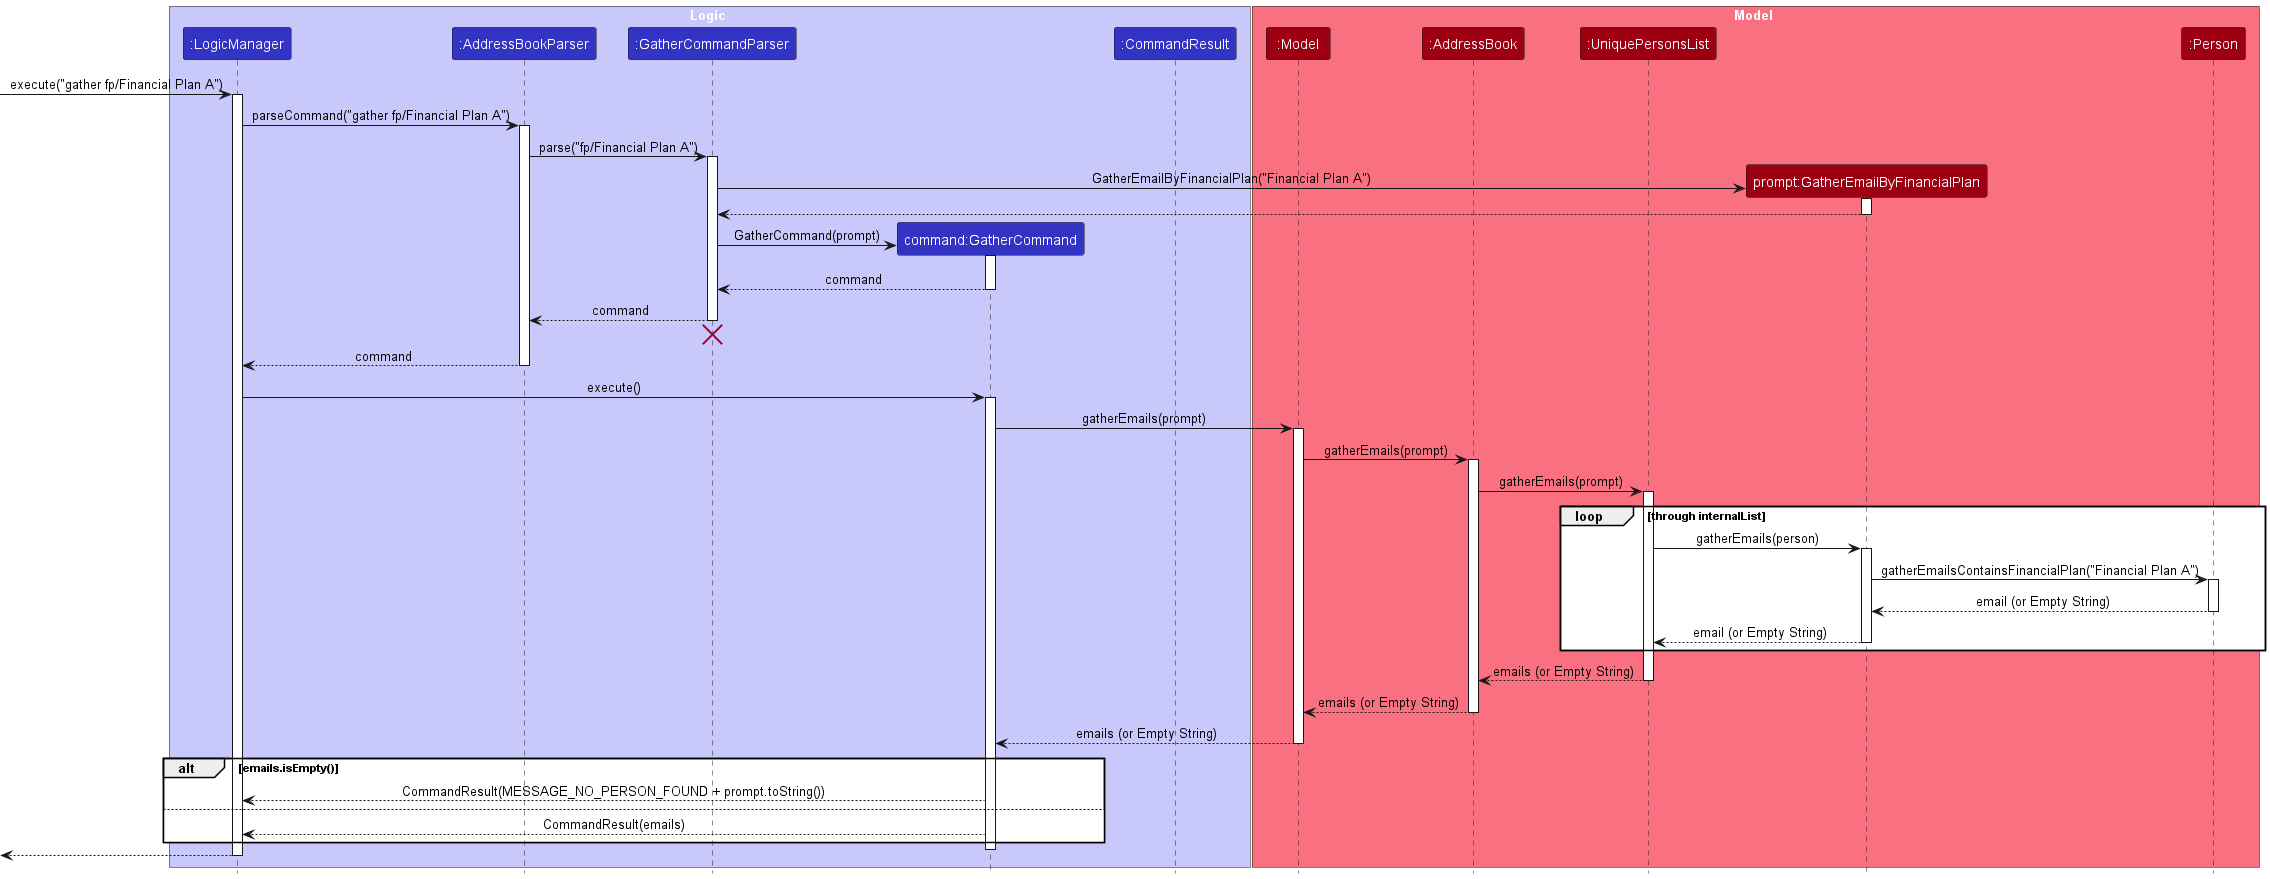

The diagram above was rendered by PlantUML. Its source (embedded in the PNG):
@startuml
!include style.puml
skinparam ArrowFontStyle plain

box Logic LOGIC_COLOR_T1
participant ":LogicManager" as LogicManager LOGIC_COLOR
participant ":AddressBookParser" as AddressBookParser LOGIC_COLOR
participant ":GatherCommandParser" as GatherCommandParser LOGIC_COLOR
participant "command:GatherCommand" as GatherCommand LOGIC_COLOR
participant ":CommandResult" as CommandResult LOGIC_COLOR
end box

box Model MODEL_COLOR_T1
participant ":Model" as Model MODEL_COLOR
participant ":AddressBook" as AddressBook MODEL_COLOR
participant ":UniquePersonsList" as UniquePersonsList MODEL_COLOR
participant "prompt:GatherEmailByFinancialPlan" as GatherEmailByFinancialPlan MODEL_COLOR
participant ":Person" as Person MODEL_COLOR
end box

[-> LogicManager : execute("gather fp/Financial Plan A")
activate LogicManager

LogicManager -> AddressBookParser : parseCommand("gather fp/Financial Plan A")
activate AddressBookParser

AddressBookParser -> GatherCommandParser: parse("fp/Financial Plan A")
activate GatherCommandParser

create GatherEmailByFinancialPlan
GatherCommandParser -> GatherEmailByFinancialPlan: GatherEmailByFinancialPlan("Financial Plan A")
activate GatherEmailByFinancialPlan
GatherEmailByFinancialPlan --> GatherCommandParser
deactivate GatherEmailByFinancialPlan

create GatherCommand
GatherCommandParser -> GatherCommand: GatherCommand(prompt)
activate GatherCommand

GatherCommand --> GatherCommandParser : command
deactivate GatherCommand

GatherCommandParser --> AddressBookParser : command
deactivate GatherCommandParser
'Hidden arrow to position the destroy marker below the end of the activation bar.
GatherCommandParser -[hidden]-> AddressBookParser
destroy GatherCommandParser

AddressBookParser --> LogicManager : command
deactivate AddressBookParser

LogicManager -> GatherCommand : execute()
activate GatherCommand

GatherCommand -> Model: gatherEmails(prompt)
activate Model

Model -> AddressBook: gatherEmails(prompt)
activate AddressBook

AddressBook -> UniquePersonsList: gatherEmails(prompt)
activate UniquePersonsList

loop through internalList
    UniquePersonsList -> GatherEmailByFinancialPlan: gatherEmails(person)
    activate GatherEmailByFinancialPlan
    GatherEmailByFinancialPlan -> Person: gatherEmailsContainsFinancialPlan("Financial Plan A")
    activate Person
    Person --> GatherEmailByFinancialPlan: email (or Empty String)
    deactivate Person
    GatherEmailByFinancialPlan --> UniquePersonsList: email (or Empty String)
    deactivate GatherEmailByFinancialPlan
end loop

UniquePersonsList --> AddressBook: emails (or Empty String)
deactivate UniquePersonsList

AddressBook --> Model: emails (or Empty String)
deactivate AddressBook

Model --> GatherCommand: emails (or Empty String)
deactivate Model

alt emails.isEmpty()
    GatherCommand --> LogicManager: CommandResult(MESSAGE_NO_PERSON_FOUND + prompt.toString())
else
    GatherCommand --> LogicManager: CommandResult(emails)
end
    deactivate GatherCommand

[<--LogicManager
deactivate LogicManager
@enduml